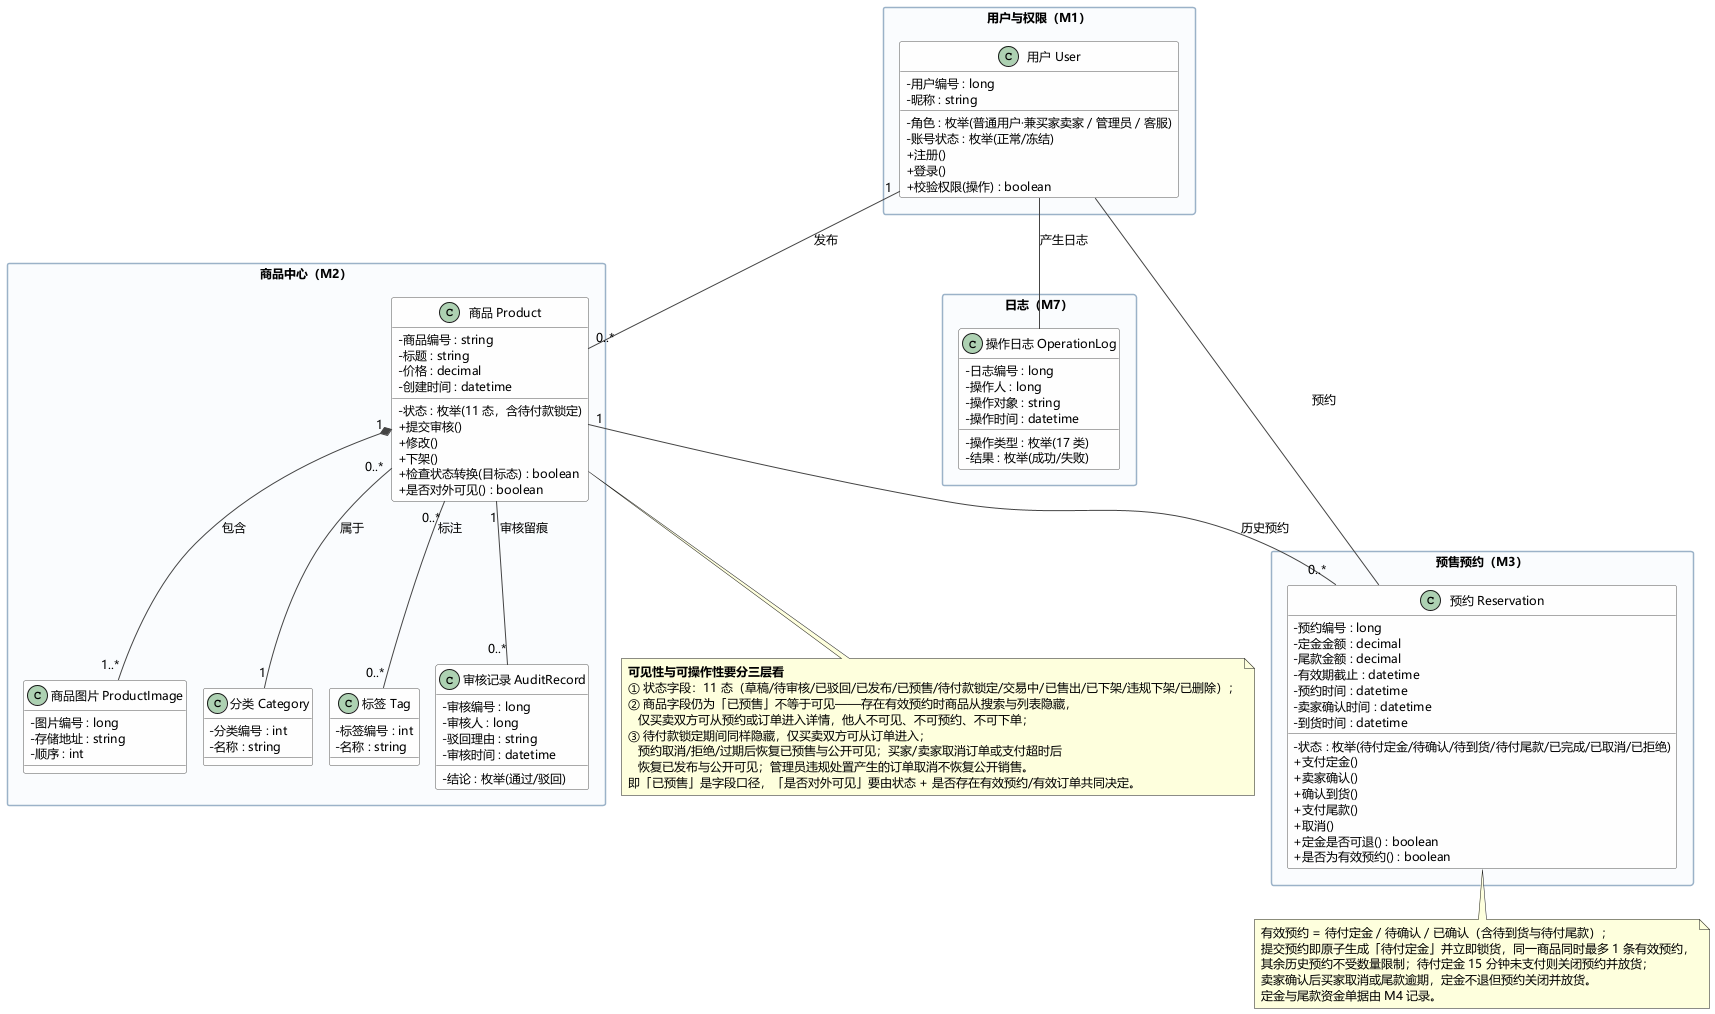

The diagram above was rendered by PlantUML. Its source (embedded in the PNG):
@startuml
' 实验二 · 二手交易系统 · 类图（一）用户 · 商品 · 预约（M1 / M2 / M3 / M7）
' 依据：requirements.md REQ-001~010
skinparam defaultFontName "Microsoft YaHei"
skinparam defaultFontSize 12
skinparam classAttributeIconSize 0
skinparam shadowing false
skinparam nodesep 16
skinparam ranksep 34
skinparam packageStyle rectangle
skinparam class {
  BackgroundColor #FEFEFE
  BorderColor #555555
  ArrowColor #444444
}
skinparam packageBackgroundColor #FAFCFE
skinparam packageBorderColor #9BB2C8

package "用户与权限（M1）" as P1 {
  class "用户 User" as User {
    -用户编号 : long
    -昵称 : string
    -角色 : 枚举(普通用户·兼买家卖家 / 管理员 / 客服)
    -账号状态 : 枚举(正常/冻结)
    +注册()
    +登录()
    +校验权限(操作) : boolean
  }
}

package "商品中心（M2）" as P2 {
  class "商品 Product" as Product {
    -商品编号 : string
    -标题 : string
    -价格 : decimal
    -状态 : 枚举(11 态，含待付款锁定)
    -创建时间 : datetime
    +提交审核()
    +修改()
    +下架()
    +检查状态转换(目标态) : boolean
    +是否对外可见() : boolean
  }
  class "商品图片 ProductImage" as ProductImage {
    -图片编号 : long
    -存储地址 : string
    -顺序 : int
  }
  class "分类 Category" as Category {
    -分类编号 : int
    -名称 : string
  }
  class "标签 Tag" as Tag {
    -标签编号 : int
    -名称 : string
  }
  class "审核记录 AuditRecord" as AuditRecord {
    -审核编号 : long
    -审核人 : long
    -结论 : 枚举(通过/驳回)
    -驳回理由 : string
    -审核时间 : datetime
  }
}

package "日志（M7）" as P7 {
  class "操作日志 OperationLog" as OperationLog {
    -日志编号 : long
    -操作人 : long
    -操作类型 : 枚举(17 类)
    -操作对象 : string
    -结果 : 枚举(成功/失败)
    -操作时间 : datetime
  }
}

package "预售预约（M3）" as P3 {
  class "预约 Reservation" as Reservation {
    -预约编号 : long
    -定金金额 : decimal
    -尾款金额 : decimal
    -有效期截止 : datetime
    -状态 : 枚举(待付定金/待确认/待到货/待付尾款/已完成/已取消/已拒绝)
    -预约时间 : datetime
    -卖家确认时间 : datetime
    -到货时间 : datetime
    +支付定金()
    +卖家确认()
    +确认到货()
    +支付尾款()
    +取消()
    +定金是否可退() : boolean
    +是否为有效预约() : boolean
  }
}

User "1" -- "0..*" Product : 发布
User -- Reservation : 预约
User -- OperationLog : 产生日志

Product "1" *-- "1..*" ProductImage : 包含
Product "0..*" -- "1" Category : 属于
Product "0..*" -- "0..*" Tag : 标注
Product "1" -- "0..*" AuditRecord : 审核留痕
Product "1" -- "0..*" Reservation : 历史预约

note bottom of Reservation
  有效预约 = 待付定金 / 待确认 / 已确认（含待到货与待付尾款）；
  提交预约即原子生成「待付定金」并立即锁货，同一商品同时最多 1 条有效预约，
  其余历史预约不受数量限制；待付定金 15 分钟未支付则关闭预约并放货；
  卖家确认后买家取消或尾款逾期，定金不退但预约关闭并放货。
  定金与尾款资金单据由 M4 记录。
end note

note bottom of Product
  <b>可见性与可操作性要分三层看</b>
  ① 状态字段：11 态（草稿/待审核/已驳回/已发布/已预售/待付款锁定/交易中/已售出/已下架/违规下架/已删除）；
  ② 商品字段仍为「已预售」不等于可见——存在有效预约时商品从搜索与列表隐藏，
     仅买卖双方可从预约或订单进入详情，他人不可见、不可预约、不可下单；
  ③ 待付款锁定期间同样隐藏，仅买卖双方可从订单进入；
     预约取消/拒绝/过期后恢复已预售与公开可见；买家/卖家取消订单或支付超时后
     恢复已发布与公开可见；管理员违规处置产生的订单取消不恢复公开销售。
  即「已预售」是字段口径，「是否对外可见」要由状态 + 是否存在有效预约/有效订单共同决定。
end note

@enduml